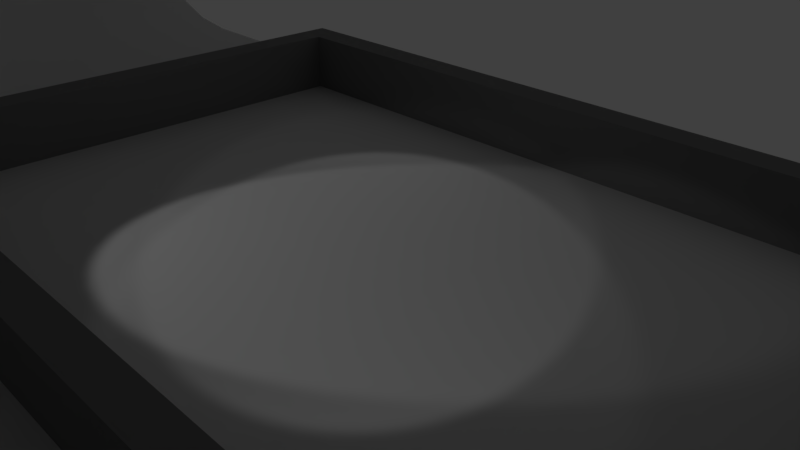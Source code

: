 # Source: cave.blend  (saved by Blender 2.79.0; exported with 4.5.12 LTS)
import bpy
from mathutils import Matrix  # noqa: F401  (used for matrix-valued properties, if any)

bpy.ops.wm.read_factory_settings(use_empty=True)
scene = bpy.context.scene
scene.name = 'Scene'

# ---- collections
col_collection_1 = bpy.data.collections.new('Collection 1'); scene.collection.children.link(col_collection_1)

# ---- materials (node trees are filled in below, after node groups)
mat_wood = bpy.data.materials.new('Wood')
mat_wood.alpha_threshold = 0.0
mat_wood.use_transparent_shadow = False
mat_wood.diffuse_color = (0.09463, 0.0053, 0.0, 1.0)
mat_wood.roughness = 0.5
mat_metal = bpy.data.materials.new('Metal')
mat_metal.alpha_threshold = 0.0
mat_metal.use_transparent_shadow = False
mat_metal.diffuse_color = (0.04445, 0.04445, 0.04445, 1.0)
mat_metal.roughness = 0.5
mat_concrete = bpy.data.materials.new('Concrete')
mat_concrete.alpha_threshold = 0.0
mat_concrete.use_transparent_shadow = False
mat_concrete.diffuse_color = (0.2668, 0.2668, 0.2668, 1.0)
mat_concrete.roughness = 0.5
mat_concrete.specular_intensity = 0.0
mat_concrete.line_color = (0.0, 0.0, 0.0, 1.0)
mat_material = bpy.data.materials.new('Material')
mat_material.alpha_threshold = 0.0
mat_material.use_transparent_shadow = False
mat_material.roughness = 0.5

# ---- material node trees

# ---- world
world_world = bpy.data.worlds.new('World'); scene.world = world_world
world_world.color = (0.05088, 0.05088, 0.05088)
world_world.use_sun_shadow = False
world_world.sun_shadow_jitter_overblur = 0.0
world_world.cycles.sampling_method = 'MANUAL'

# ---- cameras
cam_camera = bpy.data.cameras.new('Camera')
cam_camera.clip_end = 100.0
cam_camera.lens = 35.0
cam_camera.sensor_width = 32.0
cam_camera.sensor_height = 18.0
cam_camera.ortho_scale = 7.314
cam_camera.dof.focus_distance = 0.0
cam_camera.dof.aperture_fstop = 128.0

# ---- lights
light_spot_002 = bpy.data.lights.new('Spot.002', 'SPOT')
light_spot_002.transmission_factor = 0.0
light_spot_002.energy = 50.0
light_spot_002.shadow_buffer_clip_start = 0.5
light_spot_002.shadow_soft_size = 0.1
light_spot_002.shadow_maximum_resolution = 0.006
light_spot_002.use_absolute_resolution = True
light_spot_001 = bpy.data.lights.new('Spot.001', 'SPOT')
light_spot_001.transmission_factor = 0.0
light_spot_001.energy = 100.0
light_spot_001.shadow_buffer_clip_start = 0.5
light_spot_001.shadow_soft_size = 0.1
light_spot_001.shadow_maximum_resolution = 0.006
light_spot_001.use_absolute_resolution = True
light_spot = bpy.data.lights.new('Spot', 'SPOT')
light_spot.transmission_factor = 0.0
light_spot.energy = 50.0
light_spot.shadow_buffer_clip_start = 0.5
light_spot.shadow_soft_size = 0.1
light_spot.shadow_maximum_resolution = 0.006
light_spot.use_absolute_resolution = True

# ---- meshes
me_cube_002 = bpy.data.meshes.new('Cube.002')
me_cube_002.from_pydata([(-0.2714, -1.0, 0.0), (-0.2714, -1.0, 0.1051), (-0.2714, 1.0, 0.0), (-0.2714, 1.0, 0.1051), (0.2714, -1.0, 0.0), (0.2714, -1.0, 0.1051), (0.2714, 1.0, 0.0), (0.2714, 1.0, 0.1051), (0.7286, -1.0, 0.0), (0.7286, -1.0, 0.1051), (0.7286, 1.0, 0.0), (0.7286, 1.0, 0.1051), (1.271, -1.0, 0.0), (1.271, -1.0, 0.1051), (1.271, 1.0, 0.0), (1.271, 1.0, 0.1051), (1.735, -1.005, 1.509e-08), (1.735, -1.005, 0.1051), (1.735, 0.9949, 1.509e-08), (1.735, 0.9949, 0.1051), (2.277, -1.005, 1.509e-08), (2.277, -1.005, 0.1051), (2.277, 0.9949, 1.509e-08), (2.277, 0.9949, 0.1051), (2.735, -1.005, 1.509e-08), (2.735, -1.005, 0.1051), (2.735, 0.9949, 1.509e-08), (2.735, 0.9949, 0.1051), (3.277, -1.005, 1.509e-08), (3.277, -1.005, 0.1051), (3.277, 0.9949, 1.509e-08), (3.277, 0.9949, 0.1051), (3.729, -1.0, 0.0), (3.729, -1.0, 0.1051), (3.729, 1.0, 0.0), (3.729, 1.0, 0.1051), (4.271, -1.0, 0.0), (4.271, -1.0, 0.1051), (4.271, 1.0, 0.0), (4.271, 1.0, 0.1051), (4.729, -1.0, 0.0), (4.729, -1.0, 0.1051), (4.729, 1.0, 0.0), (4.729, 1.0, 0.1051), (5.271, -1.0, 0.0), (5.271, -1.0, 0.1051), (5.271, 1.0, 0.0), (5.271, 1.0, 0.1051), (5.735, -1.005, 1.509e-08), (5.735, -1.005, 0.1051), (5.735, 0.9949, 1.509e-08), (5.735, 0.9949, 0.1051), (6.277, -1.005, 1.509e-08), (6.277, -1.005, 0.1051), (6.277, 0.9949, 1.509e-08), (6.277, 0.9949, 0.1051), (6.735, -1.005, 1.509e-08), (6.735, -1.005, 0.1051), (6.735, 0.9949, 1.509e-08), (6.735, 0.9949, 0.1051), (7.277, -1.005, 1.509e-08), (7.277, -1.005, 0.1051), (7.277, 0.9949, 1.509e-08), (7.277, 0.9949, 0.1051), (7.729, -1.0, 0.0), (7.729, -1.0, 0.1051), (7.729, 1.0, 0.0), (7.729, 1.0, 0.1051), (8.271, -1.0, 0.0), (8.271, -1.0, 0.1051), (8.271, 1.0, 0.0), (8.271, 1.0, 0.1051), (8.729, -1.0, 0.0), (8.729, -1.0, 0.1051), (8.729, 1.0, 0.0), (8.729, 1.0, 0.1051), (9.271, -1.0, 0.0), (9.271, -1.0, 0.1051), (9.271, 1.0, 0.0), (9.271, 1.0, 0.1051), (9.735, -1.005, 1.509e-08), (9.735, -1.005, 0.1051), (9.735, 0.9949, 1.509e-08), (9.735, 0.9949, 0.1051), (10.28, -1.005, 1.509e-08), (10.28, -1.005, 0.1051), (10.28, 0.9949, 1.509e-08), (10.28, 0.9949, 0.1051), (10.73, -1.005, 1.509e-08), (10.73, -1.005, 0.1051), (10.73, 0.9949, 1.509e-08), (10.73, 0.9949, 0.1051), (11.28, -1.005, 1.509e-08), (11.28, -1.005, 0.1051), (11.28, 0.9949, 1.509e-08), (11.28, 0.9949, 0.1051), (11.73, -1.0, 0.0), (11.73, -1.0, 0.1051), (11.73, 1.0, 0.0), (11.73, 1.0, 0.1051), (12.27, -1.0, 0.0), (12.27, -1.0, 0.1051), (12.27, 1.0, 0.0), (12.27, 1.0, 0.1051), (12.73, -1.0, 0.0), (12.73, -1.0, 0.1051), (12.73, 1.0, 0.0), (12.73, 1.0, 0.1051), (13.27, -1.0, 0.0), (13.27, -1.0, 0.1051), (13.27, 1.0, 0.0), (13.27, 1.0, 0.1051), (13.73, -1.005, 1.509e-08), (13.73, -1.005, 0.1051), (13.73, 0.9949, 1.509e-08), (13.73, 0.9949, 0.1051), (14.28, -1.005, 1.509e-08), (14.28, -1.005, 0.1051), (14.28, 0.9949, 1.509e-08), (14.28, 0.9949, 0.1051), (14.73, -1.005, 1.509e-08), (14.73, -1.005, 0.1051), (14.73, 0.9949, 1.509e-08), (14.73, 0.9949, 0.1051), (15.28, -1.005, 1.509e-08), (15.28, -1.005, 0.1051), (15.28, 0.9949, 1.509e-08), (15.28, 0.9949, 0.1051), (15.73, -1.0, 0.0), (15.73, -1.0, 0.1051), (15.73, 1.0, 0.0), (15.73, 1.0, 0.1051), (16.27, -1.0, 0.0), (16.27, -1.0, 0.1051), (16.27, 1.0, 0.0), (16.27, 1.0, 0.1051), (16.73, -1.0, 0.0), (16.73, -1.0, 0.1051), (16.73, 1.0, 0.0), (16.73, 1.0, 0.1051), (17.27, -1.0, 0.0), (17.27, -1.0, 0.1051), (17.27, 1.0, 0.0), (17.27, 1.0, 0.1051), (17.73, -1.005, 1.509e-08), (17.73, -1.005, 0.1051), (17.73, 0.9949, 1.509e-08), (17.73, 0.9949, 0.1051), (18.28, -1.005, 1.509e-08), (18.28, -1.005, 0.1051), (18.28, 0.9949, 1.509e-08), (18.28, 0.9949, 0.1051), (18.73, -1.005, 1.509e-08), (18.73, -1.005, 0.1051), (18.73, 0.9949, 1.509e-08), (18.73, 0.9949, 0.1051), (19.28, -1.005, 1.509e-08), (19.28, -1.005, 0.1051), (19.28, 0.9949, 1.509e-08), (19.28, 0.9949, 0.1051), (19.73, -1.0, 0.0), (19.73, -1.0, 0.1051), (19.73, 1.0, 0.0), (19.73, 1.0, 0.1051), (20.27, -1.0, 0.0), (20.27, -1.0, 0.1051), (20.27, 1.0, 0.0), (20.27, 1.0, 0.1051), (20.73, -1.0, 0.0), (20.73, -1.0, 0.1051), (20.73, 1.0, 0.0), (20.73, 1.0, 0.1051), (21.27, -1.0, 0.0), (21.27, -1.0, 0.1051), (21.27, 1.0, 0.0), (21.27, 1.0, 0.1051), (21.73, -1.005, 1.509e-08), (21.73, -1.005, 0.1051), (21.73, 0.9949, 1.509e-08), (21.73, 0.9949, 0.1051), (22.28, -1.005, 1.509e-08), (22.28, -1.005, 0.1051), (22.28, 0.9949, 1.509e-08), (22.28, 0.9949, 0.1051), (22.73, -1.005, 1.509e-08), (22.73, -1.005, 0.1051), (22.73, 0.9949, 1.509e-08), (22.73, 0.9949, 0.1051), (23.28, -1.005, 1.509e-08), (23.28, -1.005, 0.1051), (23.28, 0.9949, 1.509e-08), (23.28, 0.9949, 0.1051), (23.73, -1.0, 0.0), (23.73, -1.0, 0.1051), (23.73, 1.0, 0.0), (23.73, 1.0, 0.1051), (24.27, -1.0, 0.0), (24.27, -1.0, 0.1051), (24.27, 1.0, 0.0), (24.27, 1.0, 0.1051), (24.73, -1.0, 0.0), (24.73, -1.0, 0.1051), (24.73, 1.0, 0.0), (24.73, 1.0, 0.1051), (25.27, -1.0, 0.0), (25.27, -1.0, 0.1051), (25.27, 1.0, 0.0), (25.27, 1.0, 0.1051), (25.73, -1.005, 1.509e-08), (25.73, -1.005, 0.1051), (25.73, 0.9949, 1.509e-08), (25.73, 0.9949, 0.1051), (26.28, -1.005, 1.509e-08), (26.28, -1.005, 0.1051), (26.28, 0.9949, 1.509e-08), (26.28, 0.9949, 0.1051), (26.73, -1.005, 1.509e-08), (26.73, -1.005, 0.1051), (26.73, 0.9949, 1.509e-08), (26.73, 0.9949, 0.1051), (27.28, -1.005, 1.509e-08), (27.28, -1.005, 0.1051), (27.28, 0.9949, 1.509e-08), (27.28, 0.9949, 0.1051), (27.73, -1.0, 0.0), (27.73, -1.0, 0.1051), (27.73, 1.0, 0.0), (27.73, 1.0, 0.1051), (28.27, -1.0, 0.0), (28.27, -1.0, 0.1051), (28.27, 1.0, 0.0), (28.27, 1.0, 0.1051), (28.73, -1.0, 0.0), (28.73, -1.0, 0.1051), (28.73, 1.0, 0.0), (28.73, 1.0, 0.1051), (29.27, -1.0, 0.0), (29.27, -1.0, 0.1051), (29.27, 1.0, 0.0), (29.27, 1.0, 0.1051), (29.73, -1.005, 1.509e-08), (29.73, -1.005, 0.1051), (29.73, 0.9949, 1.509e-08), (29.73, 0.9949, 0.1051), (30.28, -1.005, 1.509e-08), (30.28, -1.005, 0.1051), (30.28, 0.9949, 1.509e-08), (30.28, 0.9949, 0.1051), (30.73, -1.005, 1.509e-08), (30.73, -1.005, 0.1051), (30.73, 0.9949, 1.509e-08), (30.73, 0.9949, 0.1051), (31.28, -1.005, 1.509e-08), (31.28, -1.005, 0.1051), (31.28, 0.9949, 1.509e-08), (31.28, 0.9949, 0.1051), (-0.922, 0.7016, 0.08256), (-0.922, 0.7016, 0.2826), (-0.922, 0.7932, 0.08256), (-0.922, 0.7932, 0.2826), (31.93, 0.7016, 0.08256), (31.93, 0.7016, 0.2826), (31.93, 0.7932, 0.08256), (31.93, 0.7932, 0.2826), (-0.922, -0.7984, 0.08256), (-0.922, -0.7984, 0.2826), (-0.922, -0.7068, 0.08256), (-0.922, -0.7068, 0.2826), (31.93, -0.7984, 0.08256), (31.93, -0.7984, 0.2826), (31.93, -0.7068, 0.08256), (31.93, -0.7068, 0.2826)], [], [(0, 1, 3, 2), (2, 3, 7, 6), (6, 7, 5, 4), (4, 5, 1, 0), (2, 6, 4, 0), (7, 3, 1, 5), (8, 9, 11, 10), (10, 11, 15, 14), (14, 15, 13, 12), (12, 13, 9, 8), (10, 14, 12, 8), (15, 11, 9, 13), (16, 17, 19, 18), (18, 19, 23, 22), (22, 23, 21, 20), (20, 21, 17, 16), (18, 22, 20, 16), (23, 19, 17, 21), (24, 25, 27, 26), (26, 27, 31, 30), (30, 31, 29, 28), (28, 29, 25, 24), (26, 30, 28, 24), (31, 27, 25, 29), (32, 33, 35, 34), (34, 35, 39, 38), (38, 39, 37, 36), (36, 37, 33, 32), (34, 38, 36, 32), (39, 35, 33, 37), (40, 41, 43, 42), (42, 43, 47, 46), (46, 47, 45, 44), (44, 45, 41, 40), (42, 46, 44, 40), (47, 43, 41, 45), (48, 49, 51, 50), (50, 51, 55, 54), (54, 55, 53, 52), (52, 53, 49, 48), (50, 54, 52, 48), (55, 51, 49, 53), (56, 57, 59, 58), (58, 59, 63, 62), (62, 63, 61, 60), (60, 61, 57, 56), (58, 62, 60, 56), (63, 59, 57, 61), (64, 65, 67, 66), (66, 67, 71, 70), (70, 71, 69, 68), (68, 69, 65, 64), (66, 70, 68, 64), (71, 67, 65, 69), (72, 73, 75, 74), (74, 75, 79, 78), (78, 79, 77, 76), (76, 77, 73, 72), (74, 78, 76, 72), (79, 75, 73, 77), (80, 81, 83, 82), (82, 83, 87, 86), (86, 87, 85, 84), (84, 85, 81, 80), (82, 86, 84, 80), (87, 83, 81, 85), (88, 89, 91, 90), (90, 91, 95, 94), (94, 95, 93, 92), (92, 93, 89, 88), (90, 94, 92, 88), (95, 91, 89, 93), (96, 97, 99, 98), (98, 99, 103, 102), (102, 103, 101, 100), (100, 101, 97, 96), (98, 102, 100, 96), (103, 99, 97, 101), (104, 105, 107, 106), (106, 107, 111, 110), (110, 111, 109, 108), (108, 109, 105, 104), (106, 110, 108, 104), (111, 107, 105, 109), (112, 113, 115, 114), (114, 115, 119, 118), (118, 119, 117, 116), (116, 117, 113, 112), (114, 118, 116, 112), (119, 115, 113, 117), (120, 121, 123, 122), (122, 123, 127, 126), (126, 127, 125, 124), (124, 125, 121, 120), (122, 126, 124, 120), (127, 123, 121, 125), (128, 129, 131, 130), (130, 131, 135, 134), (134, 135, 133, 132), (132, 133, 129, 128), (130, 134, 132, 128), (135, 131, 129, 133), (136, 137, 139, 138), (138, 139, 143, 142), (142, 143, 141, 140), (140, 141, 137, 136), (138, 142, 140, 136), (143, 139, 137, 141), (144, 145, 147, 146), (146, 147, 151, 150), (150, 151, 149, 148), (148, 149, 145, 144), (146, 150, 148, 144), (151, 147, 145, 149), (152, 153, 155, 154), (154, 155, 159, 158), (158, 159, 157, 156), (156, 157, 153, 152), (154, 158, 156, 152), (159, 155, 153, 157), (160, 161, 163, 162), (162, 163, 167, 166), (166, 167, 165, 164), (164, 165, 161, 160), (162, 166, 164, 160), (167, 163, 161, 165), (168, 169, 171, 170), (170, 171, 175, 174), (174, 175, 173, 172), (172, 173, 169, 168), (170, 174, 172, 168), (175, 171, 169, 173), (176, 177, 179, 178), (178, 179, 183, 182), (182, 183, 181, 180), (180, 181, 177, 176), (178, 182, 180, 176), (183, 179, 177, 181), (184, 185, 187, 186), (186, 187, 191, 190), (190, 191, 189, 188), (188, 189, 185, 184), (186, 190, 188, 184), (191, 187, 185, 189), (192, 193, 195, 194), (194, 195, 199, 198), (198, 199, 197, 196), (196, 197, 193, 192), (194, 198, 196, 192), (199, 195, 193, 197), (200, 201, 203, 202), (202, 203, 207, 206), (206, 207, 205, 204), (204, 205, 201, 200), (202, 206, 204, 200), (207, 203, 201, 205), (208, 209, 211, 210), (210, 211, 215, 214), (214, 215, 213, 212), (212, 213, 209, 208), (210, 214, 212, 208), (215, 211, 209, 213), (216, 217, 219, 218), (218, 219, 223, 222), (222, 223, 221, 220), (220, 221, 217, 216), (218, 222, 220, 216), (223, 219, 217, 221), (224, 225, 227, 226), (226, 227, 231, 230), (230, 231, 229, 228), (228, 229, 225, 224), (226, 230, 228, 224), (231, 227, 225, 229), (232, 233, 235, 234), (234, 235, 239, 238), (238, 239, 237, 236), (236, 237, 233, 232), (234, 238, 236, 232), (239, 235, 233, 237), (240, 241, 243, 242), (242, 243, 247, 246), (246, 247, 245, 244), (244, 245, 241, 240), (242, 246, 244, 240), (247, 243, 241, 245), (248, 249, 251, 250), (250, 251, 255, 254), (254, 255, 253, 252), (252, 253, 249, 248), (250, 254, 252, 248), (255, 251, 249, 253), (256, 257, 259, 258), (258, 259, 263, 262), (262, 263, 261, 260), (260, 261, 257, 256), (258, 262, 260, 256), (263, 259, 257, 261), (264, 265, 267, 266), (266, 267, 271, 270), (270, 271, 269, 268), (268, 269, 265, 264), (266, 270, 268, 264), (271, 267, 265, 269)])
me_cube_002.polygons.foreach_set('material_index', [0, 0, 0, 0, 0, 0, 0, 0, 0, 0, 0, 0, 0, 0, 0, 0, 0, 0, 0, 0, 0, 0, 0, 0, 0, 0, 0, 0, 0, 0, 0, 0, 0, 0, 0, 0, 0, 0, 0, 0, 0, 0, 0, 0, 0, 0, 0, 0, 0, 0, 0, 0, 0, 0, 0, 0, 0, 0, 0, 0, 0, 0, 0, 0, 0, 0, 0, 0, 0, 0, 0, 0, 0, 0, 0, 0, 0, 0, 0, 0, 0, 0, 0, 0, 0, 0, 0, 0, 0, 0, 0, 0, 0, 0, 0, 0, 0, 0, 0, 0, 0, 0, 0, 0, 0, 0, 0, 0, 0, 0, 0, 0, 0, 0, 0, 0, 0, 0, 0, 0, 0, 0, 0, 0, 0, 0, 0, 0, 0, 0, 0, 0, 0, 0, 0, 0, 0, 0, 0, 0, 0, 0, 0, 0, 0, 0, 0, 0, 0, 0, 0, 0, 0, 0, 0, 0, 0, 0, 0, 0, 0, 0, 0, 0, 0, 0, 0, 0, 0, 0, 0, 0, 0, 0, 0, 0, 0, 0, 0, 0, 0, 0, 0, 0, 0, 0, 0, 0, 0, 0, 0, 0, 1, 1, 1, 1, 1, 1, 1, 1, 1, 1, 1, 1])
me_cube_002.materials.append(mat_wood)
me_cube_002.materials.append(mat_metal)
me_cube_002.use_remesh_preserve_volume = False
me_cube_002.use_remesh_preserve_attributes = False
me_cube_002.use_mirror_vertex_groups = False
me_cube_002.update()
me_cube_001 = bpy.data.meshes.new('Cube.001')
me_cube_001.from_pydata([(-6.0, -4.0, -1.0), (6.0, -4.0, -1.0), (-6.0, 4.0, -1.0), (6.0, 4.0, -1.0), (-6.5, -4.0, -1.0), (-6.5, 4.0, -1.0), (6.5, -4.0, -1.0), (6.5, 4.0, -1.0), (-6.0, -4.5, -1.0), (6.0, -4.5, -1.0), (-6.5, -4.5, -1.0), (6.5, -4.5, -1.0), (-6.0, 4.5, -1.0), (6.0, 4.5, -1.0), (-6.5, 4.5, -1.0), (6.5, 4.5, -1.0), (-6.0, -4.5, 0.0), (-6.0, -4.0, 0.0), (6.0, -4.5, 0.0), (6.0, -4.0, 0.0), (-6.0, 4.0, 0.0), (6.0, 4.0, 0.0), (-6.5, -4.0, 0.0), (-6.5, 4.0, 0.0), (-6.5, 4.5, 0.0), (6.5, -4.0, 0.0), (6.5, 4.0, 0.0), (6.5, 4.5, 0.0), (-6.5, -4.5, 0.0), (6.5, -4.5, 0.0), (-6.0, 4.5, 0.0), (6.0, 4.5, 0.0)], [], [(1, 0, 17, 19), (6, 7, 26, 25), (13, 12, 30, 31), (11, 6, 25, 29), (5, 4, 22, 23), (7, 15, 27, 26), (15, 13, 31, 27), (4, 10, 28, 22), (18, 19, 17, 16), (26, 21, 19, 25), (27, 31, 21, 26), (17, 20, 23, 22), (16, 17, 22, 28), (25, 19, 18, 29), (20, 30, 24, 23), (21, 31, 30, 20), (2, 3, 21, 20), (14, 5, 23, 24), (10, 8, 16, 28), (8, 9, 18, 16), (0, 2, 20, 17), (9, 11, 29, 18), (12, 14, 24, 30), (3, 1, 19, 21)])
me_cube_001.materials.append(mat_concrete)
me_cube_001.materials.append(mat_material)
me_cube_001.use_remesh_preserve_volume = False
me_cube_001.use_remesh_preserve_attributes = False
me_cube_001.use_mirror_vertex_groups = False
me_cube_001.update()
me_cube = bpy.data.meshes.new('Cube')
me_cube.from_pydata([(-8.363, -8.693, -1.0), (-12.18, -0.7517, -1.0), (12.32, -0.7517, -1.0), (8.498, -8.693, -1.0), (-8.363, -8.693, 13.13), (-12.18, -0.7517, 13.13), (12.32, -0.7517, 13.13), (8.498, -8.693, 13.13), (0.06789, -8.693, 13.13), (0.0679, -0.7517, 13.13), (0.06789, -8.693, -1.0), (0.06789, -0.7517, -1.0), (-7.42, -8.693, 13.13), (-10.81, -0.7517, 13.13), (-7.42, -8.693, -1.0), (-10.81, -0.7517, -1.0), (7.556, -8.693, 13.13), (10.95, -0.7517, 13.13), (7.556, -8.693, -1.0), (10.95, -0.7517, -1.0), (-8.363, -1.767, 13.13), (8.498, -1.767, 13.13), (8.498, -1.767, -1.0), (-8.363, -1.767, -1.0), (0.06789, -1.767, -1.0), (0.0679, -1.767, 13.13), (-7.42, -1.767, 13.13), (-7.42, -1.767, -1.0), (7.556, -1.767, -1.0), (7.556, -1.767, 13.13), (8.498, -7.795, 13.13), (8.498, -7.795, -1.0), (0.06789, -7.795, -1.0), (0.06789, -7.795, 13.13), (-7.42, -7.795, 13.13), (-7.42, -7.795, -1.0), (7.556, -7.795, -1.0), (7.556, -7.795, 13.13), (-8.363, -7.795, 13.13), (-8.363, -7.795, -1.0), (-8.363, -2.045, 13.13), (-8.363, -2.045, -1.0), (8.498, -2.045, 13.13), (8.498, -2.045, -1.0), (0.06789, -2.045, -1.0), (0.0679, -2.045, 13.13), (-7.42, -2.045, 13.13), (-7.42, -2.045, -1.0), (7.556, -2.045, -1.0), (7.556, -2.045, 13.13), (-9.918, -10.05, 10.84), (-14.44, -0.7517, 10.84), (14.58, -0.7517, 10.84), (10.05, -10.05, 10.84), (0.06789, -10.05, 10.84), (10.95, 5.149, 13.13), (-10.81, 5.149, -1.0), (-8.802, -10.05, 10.84), (8.938, -10.05, 10.84), (-10.81, 5.149, 13.13), (10.05, -1.844, 10.84), (-9.918, -1.844, 10.84), (-9.918, -8.983, 10.84), (10.05, -8.983, 10.84), (10.05, -2.045, 10.84), (-9.918, -2.045, 10.84), (0.06789, -9.64, -1.0), (-8.456, -9.64, -1.0), (8.522, -9.64, -1.0), (-9.45, -9.64, -0.1666), (-13.76, -0.7517, -0.1666), (13.9, -0.7517, -0.1666), (9.586, -9.64, -0.1666), (-12.18, 5.149, 13.13), (12.32, 5.149, -1.0), (-12.18, 5.149, -1.0), (9.586, -1.821, -0.1666), (-9.45, -1.821, -0.1666), (-9.45, -8.626, -0.1666), (9.586, -8.626, -0.1666), (9.586, -2.045, -0.1666), (-9.45, -2.045, -0.1666), (5.981, -10.05, 10.84), (3.024, -10.05, 10.84), (0.06789, -9.912, 3.081), (0.06789, -9.776, 1.457), (8.799, -9.912, 3.081), (8.661, -9.776, 1.457), (5.704, -9.64, -1.0), (2.886, -9.64, -1.0), (2.978, -9.912, 3.081), (2.932, -9.776, 1.457), (5.889, -9.912, 3.081), (5.796, -9.776, 1.457), (2.886, -8.693, -1.0), (5.704, -8.693, -1.0), (5.704, -14.01, -1.0), (-15.98, -23.75, 1.457), (5.889, -14.28, 3.081), (5.796, -14.15, 1.457), (-15.98, -23.85, 3.081), (-15.98, -14.1, 1.457), (2.909, -23.66, -1.0), (-15.98, -14.15, 3.081), (-15.98, -14.05, -1.0), (-15.98, -23.66, -1.0), (2.909, -23.8, 3.081), (2.909, -23.8, 1.457), (5.353, -23.8, 1.457), (5.307, -23.8, -1.0), (2.886, -14.01, -1.0), (2.932, -14.15, 1.457), (5.399, -23.8, 3.081), (2.978, -14.28, 3.081), (-2.773, -23.66, -1.0), (-2.773, -14.05, -1.0), (-2.773, -14.15, 3.081), (-2.773, -14.1, 1.457), (-2.773, -23.85, 3.081), (-2.773, -23.75, 1.457), (15.46, -14.15, 1.457), (15.46, -14.01, -1.0), (15.46, -14.28, 3.081), (15.46, -23.8, 1.457), (15.46, -23.8, 3.081), (15.46, -23.8, -1.0), (-8.456, -9.912, 3.081), (-8.456, -9.776, 1.457), (-2.889, -10.05, 10.84), (-5.845, -10.05, 10.84), (-2.773, -9.64, -1.0), (-2.773, -9.776, 1.457), (-5.753, -9.912, 3.081), (-2.843, -9.912, 3.081), (-8.456, -23.66, -1.0), (-8.456, -14.05, -1.0), (-8.456, -14.15, 3.081), (-8.456, -14.1, 1.457), (-8.456, -23.85, 3.081), (-8.456, -23.75, 1.457), (-2.773, -8.693, -1.0), (-2.837, -10.25, 3.081), (-2.773, -10.12, 1.457), (-2.773, -9.994, -1.0), (-8.456, -10.25, 3.081), (-8.456, -10.12, 1.457), (-8.456, -9.994, -1.0), (-8.456, -12.95, 3.081), (-8.456, -12.88, 1.457), (-8.456, -12.81, -1.0), (-2.793, -12.95, 3.081), (-2.773, -12.88, 1.457), (-2.773, -12.81, -1.0), (5.889, -13.71, 3.081), (5.796, -13.57, 1.457), (5.704, -13.44, -1.0), (2.978, -13.71, 3.081), (2.932, -13.57, 1.457), (2.886, -13.44, -1.0), (5.889, -10.8, 3.081), (2.932, -10.66, 1.457), (2.886, -10.53, -1.0), (5.796, -10.66, 1.457), (5.704, -10.53, -1.0), (2.978, -10.8, 3.081), (-9.968, -23.75, 1.457), (-9.968, -23.85, 3.081), (-9.968, -14.05, -1.0), (-9.968, -23.66, -1.0), (-9.968, -14.15, 3.081), (-9.968, -14.1, 1.457), (-1.194, -23.66, -1.0), (-1.194, -23.83, 3.081), (-1.194, -23.77, 1.457), (-1.188, -14.11, 1.457), (-1.175, -14.18, 3.081), (-1.201, -14.04, -1.0), (1.924, -23.66, -1.0), (1.924, -23.79, 1.457), (1.943, -14.14, 1.457), (1.924, -23.81, 3.081), (1.981, -14.26, 3.081), (1.905, -14.02, -1.0), (6.992, -23.8, -1.0), (7.031, -23.8, 1.457), (7.069, -23.8, 3.081), (7.324, -14.01, -1.0), (7.401, -14.15, 1.457), (7.478, -14.28, 3.081), (-8.456, -9.708, 0.2286), (-8.456, -14.08, 0.2286), (-15.98, -14.08, 0.2286), (-8.456, -10.06, 0.2286), (-8.456, -12.85, 0.2286), (-9.968, -14.08, 0.2286), (2.909, -23.73, 0.2286), (5.33, -23.8, 0.2286), (-2.773, -23.71, 0.2286), (15.46, -23.8, 0.2286), (-8.456, -23.71, 0.2286), (-15.98, -23.71, 0.2286), (-9.968, -23.71, 0.2286), (-1.194, -23.71, 0.2286), (1.924, -23.73, 0.2286), (7.012, -23.8, 0.2286), (8.591, -9.708, 0.2286), (5.75, -9.708, 0.2286), (5.75, -14.08, 0.2286), (15.46, -14.08, 0.2286), (5.75, -13.51, 0.2286), (5.75, -10.59, 0.2286), (7.362, -14.08, 0.2286), (0.06789, -9.708, 0.2286), (2.909, -9.708, 0.2286), (2.909, -14.08, 0.2286), (-2.773, -14.08, 0.2286), (-2.773, -9.708, 0.2286), (-2.773, -10.06, 0.2286), (-2.773, -12.85, 0.2286), (2.909, -13.51, 0.2286), (2.909, -10.59, 0.2286), (-1.194, -14.08, 0.2286), (1.924, -14.08, 0.2286), (-9.523, -9.703, 0.2286), (-13.87, -0.7517, 0.2286), (14.0, -0.7517, 0.2286), (9.659, -9.703, 0.2286), (0.06789, 5.149, -1.0), (0.0679, 5.149, 13.13), (12.32, 5.149, 13.13), (9.659, -1.824, 0.2286), (-9.523, -1.824, 0.2286), (-9.523, -8.682, 0.2286), (9.659, -8.682, 0.2286), (9.659, -2.045, 0.2286), (-9.523, -2.045, 0.2286), (-9.968, -23.85, 6.644), (-15.98, -23.85, 6.644), (2.909, -23.8, 6.644), (5.399, -23.8, 6.644), (2.978, -14.28, 6.644), (-2.773, -23.85, 6.644), (-2.773, -14.15, 6.644), (-9.968, -14.15, 6.644), (-15.98, -14.15, 6.644), (-1.194, -23.83, 6.644), (15.46, -23.8, 6.644), (15.46, -14.28, 6.644), (-8.456, -14.15, 6.644), (-8.456, -23.85, 6.644), (7.069, -23.8, 6.644), (5.889, -14.28, 6.644), (7.478, -14.28, 6.644), (-1.175, -14.18, 6.644), (1.924, -23.81, 6.644), (1.981, -14.26, 6.644), (-2.773, -18.86, -1.0), (-8.456, -18.86, -1.0), (-15.98, -18.86, -1.0), (2.898, -18.84, -1.0), (-9.968, -18.86, -1.0), (-1.198, -18.85, -1.0), (1.915, -18.84, -1.0), (15.46, -18.9, -1.0), (5.505, -18.9, -1.0), (7.158, -18.9, -1.0), (5.505, -18.92, -1.0), (10.95, 5.149, -1.0), (-14.44, 5.149, 10.84), (14.58, 5.149, 10.84), (-13.76, 5.149, -0.1666), (13.9, 5.149, -0.1666), (-13.87, 5.149, 0.2286), (14.0, 5.149, 0.2286)], [], [(49, 17, 6, 42), (65, 51, 5, 40), (71, 225, 273, 271), (63, 53, 7, 30), (68, 72, 3, 18), (47, 15, 1, 41), (48, 19, 11, 44), (67, 130, 140, 14), (52, 6, 229, 269), (46, 13, 9, 45), (40, 5, 13, 46), (225, 52, 269, 273), (69, 67, 0), (44, 11, 15, 47), (43, 2, 19, 48), (66, 89, 94, 10), (19, 2, 74, 267), (45, 9, 17, 49), (33, 25, 29, 37), (31, 22, 28, 36), (32, 24, 27, 35), (38, 20, 26, 34), (34, 26, 25, 33), (36, 28, 24, 32), (35, 27, 23, 39), (64, 60, 21, 42), (62, 61, 20, 38), (37, 29, 21, 30), (16, 37, 30, 7), (50, 62, 38, 4), (14, 35, 39, 0), (18, 36, 32, 10, 94, 95), (12, 34, 33, 8), (4, 38, 34, 12), (10, 32, 35, 14, 140), (3, 31, 36, 18), (8, 33, 37, 16), (60, 63, 30, 21), (52, 64, 42, 6), (25, 45, 49, 29), (22, 43, 48, 28), (24, 44, 47, 27), (20, 40, 46, 26), (26, 46, 45, 25), (28, 48, 44, 24), (27, 47, 41, 23), (61, 65, 40, 20), (29, 49, 42, 21), (231, 235, 65, 61), (225, 234, 64, 52), (230, 233, 63, 60), (223, 232, 62, 50), (232, 231, 61, 62), (234, 230, 60, 64), (11, 19, 267, 227), (8, 16, 58, 82, 83, 54), (4, 12, 57, 50), (224, 70, 270, 272), (5, 51, 268, 73), (12, 8, 54, 128, 129, 57), (16, 7, 53, 58), (233, 226, 53, 63), (51, 224, 272, 268), (235, 224, 51, 65), (41, 1, 70, 81), (13, 5, 73, 59), (31, 3, 72, 79), (70, 1, 75, 270), (6, 17, 55, 229), (9, 13, 59, 228), (43, 22, 76, 80), (39, 23, 77, 78), (0, 39, 78, 69), (22, 31, 79, 76), (2, 43, 80, 71), (23, 41, 81, 77), (206, 205, 68, 88), (50, 57, 126, 127, 189, 223), (128, 54, 84, 133), (58, 53, 226, 205, 87, 86), (212, 213, 89, 66), (54, 83, 90, 84), (84, 90, 91, 85), (83, 82, 92, 90), (82, 58, 86, 92), (92, 86, 87, 93), (157, 156, 113, 111), (219, 157, 111, 214), (153, 154, 99, 98), (209, 155, 96, 207), (155, 158, 110, 96), (156, 153, 98, 113), (147, 150, 116, 136), (175, 181, 255, 253), (119, 139, 138, 118), (197, 199, 139, 119), (256, 257, 134, 114), (196, 109, 102, 195), (201, 168, 105, 200), (112, 108, 107, 106), (102, 259, 262, 177), (138, 166, 236, 249), (185, 112, 239, 250), (260, 167, 104, 258), (265, 183, 125, 263), (170, 169, 103, 101), (211, 186, 121, 208), (174, 175, 116, 117), (261, 176, 115, 256), (103, 169, 243, 244), (202, 171, 114, 197), (221, 174, 117, 215), (172, 173, 119, 118), (188, 187, 120, 122), (204, 184, 123, 198), (184, 185, 124, 123), (118, 138, 249, 241), (216, 212, 66, 130), (133, 84, 85, 131), (57, 129, 132, 126), (129, 128, 133, 132), (142, 141, 133, 131), (217, 142, 131, 216), (148, 147, 136, 137), (193, 148, 137, 190), (143, 130, 67, 146), (0, 67, 14), (194, 170, 101, 191), (94, 89, 88, 95), (95, 88, 68, 18), (140, 130, 66, 10), (166, 165, 97, 100), (152, 143, 146, 149), (189, 127, 145, 192), (127, 126, 144, 145), (218, 151, 142, 217), (151, 150, 141, 142), (126, 132, 133, 141, 144), (117, 116, 150, 151), (215, 117, 151, 218), (115, 152, 149, 135), (192, 145, 148, 193), (145, 144, 147, 148), (144, 141, 150, 147), (164, 159, 153, 156), (163, 161, 158, 155), (210, 163, 155, 209), (159, 162, 154, 153), (220, 160, 157, 219), (160, 164, 156, 157), (91, 90, 164, 160), (213, 91, 160, 220), (92, 93, 162, 159), (206, 88, 163, 210), (88, 89, 161, 163), (90, 92, 159, 164), (138, 139, 165, 166), (190, 137, 170, 194), (137, 136, 169, 170), (257, 135, 167, 260), (116, 175, 253, 242), (199, 134, 168, 201), (180, 178, 173, 172), (222, 179, 174, 221), (203, 177, 171, 202), (181, 113, 240, 255), (262, 182, 176, 261), (179, 181, 175, 174), (111, 113, 181, 179), (259, 110, 182, 262), (166, 100, 237, 236), (195, 102, 177, 203), (214, 111, 179, 222), (106, 107, 178, 180), (180, 172, 245, 254), (108, 112, 185, 184), (196, 108, 184, 204), (98, 99, 187, 188), (207, 96, 186, 211), (264, 266, 109, 183, 265), (135, 190, 194, 167), (146, 192, 193, 149), (67, 189, 192, 146), (167, 194, 191, 104), (149, 193, 190, 135), (109, 196, 204, 183), (107, 195, 203, 178), (178, 203, 202, 173), (139, 199, 201, 165), (183, 204, 198, 125), (173, 202, 197, 119), (165, 201, 200, 97), (108, 196, 195, 107), (114, 134, 199, 197), (99, 207, 211, 187), (93, 206, 210, 162), (162, 210, 209, 154), (187, 211, 208, 120), (154, 209, 207, 99), (93, 87, 205, 206), (110, 214, 222, 182), (182, 222, 221, 176), (89, 213, 220, 161), (161, 220, 219, 158), (115, 215, 218, 152), (152, 218, 217, 143), (143, 217, 216, 130), (131, 85, 212, 216), (176, 221, 215, 115), (158, 219, 214, 110), (85, 91, 213, 212), (81, 70, 224, 235), (1, 15, 56, 75), (79, 72, 226, 233), (15, 11, 227, 56), (2, 71, 271, 74), (17, 9, 228, 55), (80, 76, 230, 234), (78, 77, 231, 232), (69, 78, 232, 223), (76, 79, 233, 230), (71, 80, 234, 225), (77, 81, 235, 231), (223, 189, 67, 69), (205, 226, 72, 68), (242, 241, 249, 248), (243, 236, 237, 244), (266, 259, 102, 109), (253, 245, 241, 242), (250, 252, 247, 246), (248, 249, 236, 243), (255, 254, 245, 253), (240, 238, 254, 255), (239, 251, 252, 250), (113, 98, 251, 240), (124, 185, 250, 246), (112, 106, 238, 239), (177, 262, 261, 171), (188, 122, 247, 252), (169, 136, 248, 243), (172, 118, 241, 245), (98, 188, 252, 251), (106, 180, 254, 238), (136, 116, 242, 248), (134, 257, 260, 168), (171, 261, 256, 114), (168, 260, 258, 105), (115, 135, 257, 256), (96, 264, 265, 186), (186, 265, 263, 121), (240, 251, 239, 238), (259, 266, 264, 96, 110)])
me_cube.polygons.foreach_set('use_smooth', [True] * 252)
me_cube.polygons.foreach_set('material_index', [1, 1, 1, 1, 1, 1, 1, 1, 1, 1, 1, 1, 1, 1, 1, 1, 1, 1, 1, 1, 1, 1, 1, 1, 1, 1, 1, 1, 1, 1, 1, 1, 1, 1, 1, 1, 1, 1, 1, 1, 1, 1, 1, 1, 1, 1, 1, 1, 1, 1, 1, 1, 1, 1, 1, 1, 1, 1, 1, 1, 1, 1, 1, 1, 1, 1, 1, 1, 1, 1, 1, 1, 1, 1, 1, 1, 1, 1, 1, 1, 1, 1, 1, 1, 1, 1, 1, 1, 1, 1, 1, 1, 1, 1, 1, 1, 1, 1, 1, 1, 1, 1, 1, 1, 1, 1, 1, 1, 1, 1, 1, 1, 1, 1, 1, 1, 1, 1, 1, 1, 1, 1, 1, 1, 1, 1, 1, 1, 1, 1, 1, 1, 1, 1, 1, 1, 1, 1, 1, 1, 1, 1, 1, 1, 1, 1, 1, 1, 1, 1, 1, 1, 1, 1, 1, 1, 1, 1, 1, 1, 1, 1, 1, 1, 1, 1, 1, 1, 1, 1, 1, 1, 1, 1, 1, 1, 1, 1, 1, 1, 1, 1, 1, 1, 1, 1, 1, 1, 1, 1, 1, 1, 1, 1, 1, 1, 1, 1, 1, 1, 1, 1, 1, 1, 1, 1, 1, 1, 1, 1, 1, 1, 1, 1, 1, 1, 1, 1, 1, 1, 1, 1, 1, 1, 1, 1, 1, 1, 1, 1, 1, 1, 1, 1, 1, 1, 1, 1, 1, 1, 1, 1, 1, 1, 1, 1, 1, 1, 1, 1, 1, 1])
me_cube.materials.append(mat_concrete)
me_cube.materials.append(mat_material)
me_cube.use_remesh_preserve_volume = False
me_cube.use_remesh_preserve_attributes = False
me_cube.use_mirror_vertex_groups = False
me_cube.update()

# ---- objects
ob_cartrail = bpy.data.objects.new('cartRail', me_cube_002)
ob_cube_001 = bpy.data.objects.new('Cube.001', me_cube_001)
ob_spot_002 = bpy.data.objects.new('Spot.002', light_spot_002)
ob_spot_001 = bpy.data.objects.new('Spot.001', light_spot_001)
ob_spot = bpy.data.objects.new('Spot', light_spot)
ob_cube = bpy.data.objects.new('Cube', me_cube)
ob_camera = bpy.data.objects.new('Camera', cam_camera)

# ---- transforms, parenting, visibility, modifiers, constraints
ob_cartrail.location = (-15.98, -18.86, 2.384e-07)
ob_cartrail.lineart.crease_threshold = 0.0
ob_cube_001.location = (0.0, 0.0, 1.0)
ob_cube_001.lock_rotations_4d = False
ob_cube_001.empty_display_type = 'ARROWS'
ob_cube_001.lineart.crease_threshold = 0.0
ob_spot_002.location = (-4.0, 4.0, 5.0)
ob_spot_002.rotation_euler = (0.7854, -0.0, -2.356)
ob_spot_002.lineart.crease_threshold = 0.0
ob_spot_001.location = (-4.0, -4.0, 5.0)
ob_spot_001.rotation_euler = (0.7854, -0.0, -0.7854)
ob_spot_001.lineart.crease_threshold = 0.0
ob_spot.location = (4.0, -4.0, 5.0)
ob_spot.rotation_euler = (0.7854, -0.0, 0.7854)
ob_spot.lineart.crease_threshold = 0.0
ob_cube.location = (0.0, 0.0, 1.0)
ob_cube.lock_rotations_4d = False
ob_cube.empty_display_type = 'ARROWS'
ob_cube.lineart.crease_threshold = 0.0
_m = ob_cube.modifiers.new('Subsurf', 'SUBSURF')
_m.uv_smooth = 'PRESERVE_CORNERS'
_m.quality = 1
_m.render_levels = 1
_m.show_only_control_edges = False
ob_camera.location = (7.481, -6.508, 5.344)
ob_camera.rotation_euler = (1.109, 0.0, 0.8149)
ob_camera.lock_rotations_4d = False
ob_camera.empty_display_type = 'ARROWS'
ob_camera.color = (0.0, 0.0, 0.0, 0.0)
ob_camera.display_type = 'WIRE'
ob_camera.lineart.crease_threshold = 0.0

# ---- collection membership
col_collection_1.objects.link(ob_cartrail)
col_collection_1.objects.link(ob_cube_001)
col_collection_1.objects.link(ob_spot_002)
col_collection_1.objects.link(ob_spot_001)
col_collection_1.objects.link(ob_spot)
col_collection_1.objects.link(ob_cube)
col_collection_1.objects.link(ob_camera)

# ---- scene / render settings (as saved in the file)
scene.camera = ob_camera
scene.frame_start = 1; scene.frame_end = 250; scene.frame_set(1)
scene.render.engine = 'BLENDER_EEVEE_NEXT'
scene.render.resolution_percentage = 50
scene.render.dither_intensity = 0.0
scene.cycles.use_denoising = False
scene.cycles.samples = 128
scene.cycles.sampling_pattern = 'TABULATED_SOBOL'
scene.cycles.use_adaptive_sampling = False
scene.cycles.use_light_tree = False
scene.cycles.blur_glossy = 0.0
scene.cycles.sample_clamp_indirect = 0.0
scene.view_settings.view_transform = 'Standard'
bpy.context.view_layer.update()
